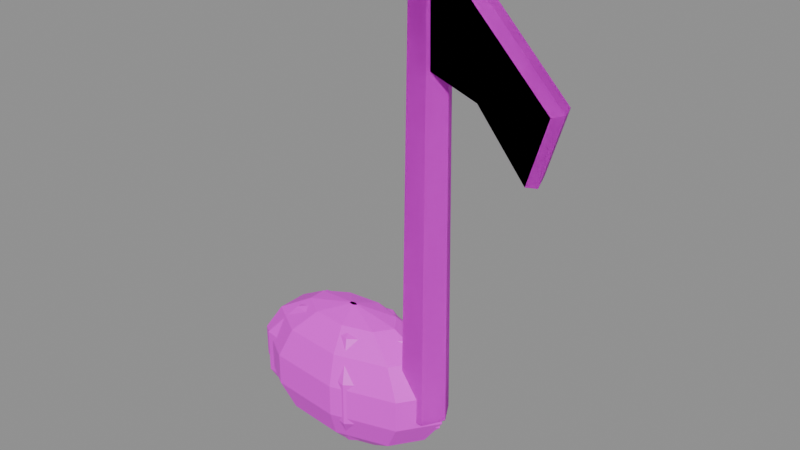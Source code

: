 # Source: FXM_S14_FallingNote.blend  (saved by Blender 5.3.31; exported with 4.5.12 LTS)
import bpy
from mathutils import Matrix  # noqa: F401  (used for matrix-valued properties, if any)

bpy.ops.wm.read_factory_settings(use_empty=True)
scene = bpy.context.scene
scene.name = 'Scene'

# ---- images (referenced by path relative to the original .blend; pixels are not part of the script)
import os
ASSET_DIR = os.environ.get("B2B_ASSET_DIR", "")  # directory of the original .blend (textures are referenced by path, not embedded)
HERE = os.path.dirname(os.path.abspath(__file__))  # packed textures are extracted next to this script under _unpacked/

def load_image(name, relpath, width, height, colorspace="sRGB"):
    """Load a texture the original file referenced (path relative to the .blend, or extracted next to this script)."""
    p = next((c for c in (os.path.join(HERE, relpath), os.path.join(ASSET_DIR, relpath)) if relpath and os.path.exists(c)), "")
    if p:
        img = bpy.data.images.load(p, check_existing=True)
        img.name = name
    else:  # same state as the original file: an image datablock whose file is absent (Cycles renders it pink)
        img = bpy.data.images.new(name, width, height)
        img.source = "FILE"
        img.filepath = "//" + (relpath or name)
    img.colorspace_settings.name = colorspace
    return img
img_t_s14_noteatlas_png = load_image('T_S14_NoteAtlas.png', 'T_S14_NoteAtlas.png', 1024, 1024, 'sRGB')

# ---- materials (node trees are filled in below, after node groups)
mat_mat_fxm_s14_fallingnote = bpy.data.materials.new('MAT_FXM_S14_FallingNote')

# ---- material node trees
mat_mat_fxm_s14_fallingnote.use_nodes = True; mat_mat_fxm_s14_fallingnote.node_tree.nodes.clear()
_N = mat_mat_fxm_s14_fallingnote.node_tree.nodes; _L = mat_mat_fxm_s14_fallingnote.node_tree.links
n0 = _N.new('ShaderNodeBsdfPrincipled'); n0.name = 'Principled BSDF'; n0.location = (-200, 100)
n0.inputs[10].default_value = 0.005
n1 = _N.new('ShaderNodeOutputMaterial'); n1.name = 'Material Output'; n1.location = (200, 100)
n2 = _N.new('ShaderNodeTexImage'); n2.name = 'Image Texture'; n2.location = (0, 0)
n2.image = img_t_s14_noteatlas_png
_L.new(n0.outputs[0], n1.inputs[0])
_L.new(n2.outputs[0], n0.inputs[0])
n1.is_active_output = True

# ---- meshes
me_fxm_s14_fallingnote = bpy.data.meshes.new('FXM_S14_FallingNote')
me_fxm_s14_fallingnote.from_pydata([(-0.06196, 0.0, 0.0), (-0.0641, 0.003061, 0.0), (-0.06949, 0.00469, 0.0), (-0.07563, 0.004124, 0.0), (-0.07964, 0.001629, 0.0), (-0.07964, -0.001629, 0.0), (-0.07563, -0.004124, 0.0), (-0.06949, -0.00469, 0.0), (-0.0641, -0.003061, 0.0), (0.03167, 0.0, 0.01637), (0.007631, 0.03452, 0.01637), (-0.05323, 0.05289, 0.01637), (-0.1224, 0.04651, 0.01637), (-0.1676, 0.01837, 0.01637), (-0.1676, -0.01837, 0.01637), (-0.1224, -0.04651, 0.01637), (-0.05323, -0.05289, 0.01637), (0.007631, -0.03452, 0.01637), (0.106, 0.0, 0.05734), (0.06455, 0.05949, 0.05734), (-0.04033, 0.09114, 0.05734), (-0.1596, 0.08015, 0.05734), (-0.2374, 0.03165, 0.05734), (-0.2374, -0.03165, 0.05734), (-0.1596, -0.08015, 0.05734), (-0.04033, -0.09114, 0.05734), (0.06455, -0.05949, 0.05734), (0.147, 0.0, 0.1152), (0.09597, 0.07327, 0.1152), (-0.03321, 0.1123, 0.1152), (-0.1801, 0.09872, 0.1152), (-0.276, 0.03899, 0.1152), (-0.276, -0.03899, 0.1152), (-0.1801, -0.09872, 0.1152), (-0.03321, -0.1123, 0.1152), (0.09597, -0.07327, 0.1152), (0.147, 0.0, 0.179), (0.09597, 0.07327, 0.179), (-0.03321, 0.1123, 0.179), (-0.1801, 0.09872, 0.179), (-0.276, 0.03899, 0.179), (-0.276, -0.03899, 0.179), (-0.1801, -0.09872, 0.179), (-0.03321, -0.1123, 0.179), (0.09597, -0.07327, 0.179), (0.106, 0.0, 0.2369), (0.06455, 0.05949, 0.2369), (-0.04033, 0.09114, 0.2369), (-0.1596, 0.08015, 0.2369), (-0.2374, 0.03165, 0.2369), (-0.2374, -0.03165, 0.2369), (-0.1596, -0.08015, 0.2369), (-0.04033, -0.09114, 0.2369), (0.06455, -0.05949, 0.2369), (0.03167, 0.0, 0.2778), (0.007631, 0.03452, 0.2778), (-0.05323, 0.05289, 0.2778), (-0.1224, 0.04651, 0.2778), (-0.1676, 0.01837, 0.2778), (-0.1676, -0.01837, 0.2778), (-0.1224, -0.04651, 0.2778), (-0.05323, -0.05289, 0.2778), (0.007631, -0.03452, 0.2778), (-0.06196, 0.0, 0.2942), (-0.0641, 0.003061, 0.2942), (-0.06949, 0.00469, 0.2942), (-0.07563, 0.004124, 0.2942), (-0.07964, 0.001629, 0.2942), (-0.07964, -0.001629, 0.2942), (-0.07563, -0.004124, 0.2942), (-0.06949, -0.00469, 0.2942), (-0.0641, -0.003061, 0.2942), (0.1543, 0.0, 0.1268), (0.1305, 0.04133, 0.1268), (0.08275, 0.04133, 0.1268), (0.05889, 5.844e-18, 0.1268), (0.08275, -0.04133, 0.1268), (0.1305, -0.04133, 0.1268), (0.1442, 0.0, 0.9797), (0.1254, 0.03253, 0.9797), (0.08783, 0.03253, 0.9797), (0.06904, 4.601e-18, 0.9797), (0.08783, -0.03253, 0.9797), (0.1254, -0.03253, 0.9797), (0.0796, -0.02792, 0.9899), (0.1941, -0.02792, 0.9518), (0.3564, -0.02792, 0.7895), (0.3182, -0.02792, 0.6654), (0.2228, -0.02792, 0.78), (0.1082, -0.02792, 0.8182), (0.07107, 0.0, 1.0), (0.1929, 0.0, 0.9594), (0.3655, 0.0, 0.7868), (0.3249, 0.0, 0.6548), (0.2234, 0.0, 0.7766), (0.1015, 0.0, 0.8172), (0.0796, 0.02792, 0.9899), (0.1941, 0.02792, 0.9518), (0.3564, 0.02792, 0.7895), (0.3182, 0.02792, 0.6654), (0.2228, 0.02792, 0.78), (0.1082, 0.02792, 0.8182)], [], [(0, 1, 10, 9), (1, 2, 11, 10), (2, 3, 12, 11), (3, 4, 13, 12), (4, 5, 14, 13), (5, 6, 15, 14), (6, 7, 16, 15), (7, 8, 17, 16), (8, 0, 9, 17), (9, 10, 19, 18), (10, 11, 20, 19), (11, 12, 21, 20), (12, 13, 22, 21), (13, 14, 23, 22), (14, 15, 24, 23), (15, 16, 25, 24), (16, 17, 26, 25), (17, 9, 18, 26), (18, 19, 28, 27), (19, 20, 29, 28), (20, 21, 30, 29), (21, 22, 31, 30), (22, 23, 32, 31), (23, 24, 33, 32), (24, 25, 34, 33), (25, 26, 35, 34), (26, 18, 27, 35), (27, 28, 37, 36), (28, 29, 38, 37), (29, 30, 39, 38), (30, 31, 40, 39), (31, 32, 41, 40), (32, 33, 42, 41), (33, 34, 43, 42), (34, 35, 44, 43), (35, 27, 36, 44), (36, 37, 46, 45), (37, 38, 47, 46), (38, 39, 48, 47), (39, 40, 49, 48), (40, 41, 50, 49), (41, 42, 51, 50), (42, 43, 52, 51), (43, 44, 53, 52), (44, 36, 45, 53), (45, 46, 55, 54), (46, 47, 56, 55), (47, 48, 57, 56), (48, 49, 58, 57), (49, 50, 59, 58), (50, 51, 60, 59), (51, 52, 61, 60), (52, 53, 62, 61), (53, 45, 54, 62), (54, 55, 64, 63), (55, 56, 65, 64), (56, 57, 66, 65), (57, 58, 67, 66), (58, 59, 68, 67), (59, 60, 69, 68), (60, 61, 70, 69), (61, 62, 71, 70), (62, 54, 63, 71), (8, 7, 6, 5, 4, 3, 2, 1, 0), (63, 64, 65, 66, 67, 68, 69, 70, 71), (72, 73, 79, 78), (73, 74, 80, 79), (74, 75, 81, 80), (75, 76, 82, 81), (76, 77, 83, 82), (77, 72, 78, 83), (77, 76, 75, 74, 73, 72), (78, 79, 80, 81, 82, 83), (84, 85, 91, 90), (85, 86, 92, 91), (86, 87, 93, 92), (87, 88, 94, 93), (88, 89, 95, 94), (89, 84, 90, 95), (90, 91, 97, 96), (91, 92, 98, 97), (92, 93, 99, 98), (93, 94, 100, 99), (94, 95, 101, 100), (95, 90, 96, 101), (89, 88, 87, 86, 85, 84), (96, 97, 98, 99, 100, 101)])
_uv = me_fxm_s14_fallingnote.uv_layers.new(name='UVMap')
_uv.uv.foreach_set('vector', [0.53, 0.03, 0.5789, 0.03, 0.5789, 0.09286, 0.53, 0.09286, 0.5789, 0.03, 0.6278, 0.03, 0.6278, 0.09286, 0.5789, 0.09286, 0.6278, 0.03, 0.6767, 0.03, 0.6767, 0.09286, 0.6278, 0.09286, 0.6767, 0.03, 0.7256, 0.03, 0.7256, 0.09286, 0.6767, 0.09286, 0.7256, 0.03, 0.7744, 0.03, 0.7744, 0.09286, 0.7256, 0.09286, 0.7744, 0.03, 0.8233, 0.03, 0.8233, 0.09286, 0.7744, 0.09286, 0.8233, 0.03, 0.8722, 0.03, 0.8722, 0.09286, 0.8233, 0.09286, 0.8722, 0.03, 0.9211, 0.03, 0.9211, 0.09286, 0.8722, 0.09286, 0.9211, 0.03, 0.97, 0.03, 0.97, 0.09286, 0.9211, 0.09286, 0.53, 0.09286, 0.5789, 0.09286, 0.5789, 0.1557, 0.53, 0.1557, 0.5789, 0.09286, 0.6278, 0.09286, 0.6278, 0.1557, 0.5789, 0.1557, 0.6278, 0.09286, 0.6767, 0.09286, 0.6767, 0.1557, 0.6278, 0.1557, 0.6767, 0.09286, 0.7256, 0.09286, 0.7256, 0.1557, 0.6767, 0.1557, 0.7256, 0.09286, 0.7744, 0.09286, 0.7744, 0.1557, 0.7256, 0.1557, 0.7744, 0.09286, 0.8233, 0.09286, 0.8233, 0.1557, 0.7744, 0.1557, 0.8233, 0.09286, 0.8722, 0.09286, 0.8722, 0.1557, 0.8233, 0.1557, 0.8722, 0.09286, 0.9211, 0.09286, 0.9211, 0.1557, 0.8722, 0.1557, 0.9211, 0.09286, 0.97, 0.09286, 0.97, 0.1557, 0.9211, 0.1557, 0.53, 0.1557, 0.5789, 0.1557, 0.5789, 0.2186, 0.53, 0.2186, 0.5789, 0.1557, 0.6278, 0.1557, 0.6278, 0.2186, 0.5789, 0.2186, 0.6278, 0.1557, 0.6767, 0.1557, 0.6767, 0.2186, 0.6278, 0.2186, 0.6767, 0.1557, 0.7256, 0.1557, 0.7256, 0.2186, 0.6767, 0.2186, 0.7256, 0.1557, 0.7744, 0.1557, 0.7744, 0.2186, 0.7256, 0.2186, 0.7744, 0.1557, 0.8233, 0.1557, 0.8233, 0.2186, 0.7744, 0.2186, 0.8233, 0.1557, 0.8722, 0.1557, 0.8722, 0.2186, 0.8233, 0.2186, 0.8722, 0.1557, 0.9211, 0.1557, 0.9211, 0.2186, 0.8722, 0.2186, 0.9211, 0.1557, 0.97, 0.1557, 0.97, 0.2186, 0.9211, 0.2186, 0.53, 0.2186, 0.5789, 0.2186, 0.5789, 0.2814, 0.53, 0.2814, 0.5789, 0.2186, 0.6278, 0.2186, 0.6278, 0.2814, 0.5789, 0.2814, 0.6278, 0.2186, 0.6767, 0.2186, 0.6767, 0.2814, 0.6278, 0.2814, 0.6767, 0.2186, 0.7256, 0.2186, 0.7256, 0.2814, 0.6767, 0.2814, 0.7256, 0.2186, 0.7744, 0.2186, 0.7744, 0.2814, 0.7256, 0.2814, 0.7744, 0.2186, 0.8233, 0.2186, 0.8233, 0.2814, 0.7744, 0.2814, 0.8233, 0.2186, 0.8722, 0.2186, 0.8722, 0.2814, 0.8233, 0.2814, 0.8722, 0.2186, 0.9211, 0.2186, 0.9211, 0.2814, 0.8722, 0.2814, 0.9211, 0.2186, 0.97, 0.2186, 0.97, 0.2814, 0.9211, 0.2814, 0.53, 0.2814, 0.5789, 0.2814, 0.5789, 0.3443, 0.53, 0.3443, 0.5789, 0.2814, 0.6278, 0.2814, 0.6278, 0.3443, 0.5789, 0.3443, 0.6278, 0.2814, 0.6767, 0.2814, 0.6767, 0.3443, 0.6278, 0.3443, 0.6767, 0.2814, 0.7256, 0.2814, 0.7256, 0.3443, 0.6767, 0.3443, 0.7256, 0.2814, 0.7744, 0.2814, 0.7744, 0.3443, 0.7256, 0.3443, 0.7744, 0.2814, 0.8233, 0.2814, 0.8233, 0.3443, 0.7744, 0.3443, 0.8233, 0.2814, 0.8722, 0.2814, 0.8722, 0.3443, 0.8233, 0.3443, 0.8722, 0.2814, 0.9211, 0.2814, 0.9211, 0.3443, 0.8722, 0.3443, 0.9211, 0.2814, 0.97, 0.2814, 0.97, 0.3443, 0.9211, 0.3443, 0.53, 0.3443, 0.5789, 0.3443, 0.5789, 0.4071, 0.53, 0.4071, 0.5789, 0.3443, 0.6278, 0.3443, 0.6278, 0.4071, 0.5789, 0.4071, 0.6278, 0.3443, 0.6767, 0.3443, 0.6767, 0.4071, 0.6278, 0.4071, 0.6767, 0.3443, 0.7256, 0.3443, 0.7256, 0.4071, 0.6767, 0.4071, 0.7256, 0.3443, 0.7744, 0.3443, 0.7744, 0.4071, 0.7256, 0.4071, 0.7744, 0.3443, 0.8233, 0.3443, 0.8233, 0.4071, 0.7744, 0.4071, 0.8233, 0.3443, 0.8722, 0.3443, 0.8722, 0.4071, 0.8233, 0.4071, 0.8722, 0.3443, 0.9211, 0.3443, 0.9211, 0.4071, 0.8722, 0.4071, 0.9211, 0.3443, 0.97, 0.3443, 0.97, 0.4071, 0.9211, 0.4071, 0.53, 0.4071, 0.5789, 0.4071, 0.5789, 0.47, 0.53, 0.47, 0.5789, 0.4071, 0.6278, 0.4071, 0.6278, 0.47, 0.5789, 0.47, 0.6278, 0.4071, 0.6767, 0.4071, 0.6767, 0.47, 0.6278, 0.47, 0.6767, 0.4071, 0.7256, 0.4071, 0.7256, 0.47, 0.6767, 0.47, 0.7256, 0.4071, 0.7744, 0.4071, 0.7744, 0.47, 0.7256, 0.47, 0.7744, 0.4071, 0.8233, 0.4071, 0.8233, 0.47, 0.7744, 0.47, 0.8233, 0.4071, 0.8722, 0.4071, 0.8722, 0.47, 0.8233, 0.47, 0.8722, 0.4071, 0.9211, 0.4071, 0.9211, 0.47, 0.8722, 0.47, 0.9211, 0.4071, 0.97, 0.4071, 0.97, 0.47, 0.9211, 0.47, 0.9118, 0.1142, 0.7867, 0.04201, 0.6444, 0.0671, 0.5515, 0.1778, 0.5515, 0.3222, 0.6444, 0.4329, 0.7867, 0.458, 0.9118, 0.3858, 0.9612, 0.25, 0.9612, 0.25, 0.9118, 0.3858, 0.7867, 0.458, 0.6444, 0.4329, 0.5515, 0.3222, 0.5515, 0.1778, 0.6444, 0.0671, 0.7867, 0.04201, 0.9118, 0.1142, 0.03, 0.53, 0.1033, 0.53, 0.1033, 0.97, 0.03, 0.97, 0.1033, 0.53, 0.1767, 0.53, 0.1767, 0.97, 0.1033, 0.97, 0.1767, 0.53, 0.25, 0.53, 0.25, 0.97, 0.1767, 0.97, 0.25, 0.53, 0.3233, 0.53, 0.3233, 0.97, 0.25, 0.97, 0.3233, 0.53, 0.3967, 0.53, 0.3967, 0.97, 0.3233, 0.97, 0.3967, 0.53, 0.47, 0.53, 0.47, 0.97, 0.3967, 0.97, 0.3556, 0.5671, 0.1444, 0.5671, 0.0388, 0.75, 0.1444, 0.9329, 0.3556, 0.9329, 0.4612, 0.75, 0.4612, 0.75, 0.3556, 0.9329, 0.1444, 0.9329, 0.0388, 0.75, 0.1444, 0.5671, 0.3556, 0.5671, 0.53, 0.03, 0.6033, 0.03, 0.6033, 0.25, 0.53, 0.25, 0.6033, 0.03, 0.6767, 0.03, 0.6767, 0.25, 0.6033, 0.25, 0.6767, 0.03, 0.75, 0.03, 0.75, 0.25, 0.6767, 0.25, 0.75, 0.03, 0.8233, 0.03, 0.8233, 0.25, 0.75, 0.25, 0.8233, 0.03, 0.8967, 0.03, 0.8967, 0.25, 0.8233, 0.25, 0.8967, 0.03, 0.97, 0.03, 0.97, 0.25, 0.8967, 0.25, 0.53, 0.25, 0.6033, 0.25, 0.6033, 0.47, 0.53, 0.47, 0.6033, 0.25, 0.6767, 0.25, 0.6767, 0.47, 0.6033, 0.47, 0.6767, 0.25, 0.75, 0.25, 0.75, 0.47, 0.6767, 0.47, 0.75, 0.25, 0.8233, 0.25, 0.8233, 0.47, 0.75, 0.47, 0.8233, 0.25, 0.8967, 0.25, 0.8967, 0.47, 0.8233, 0.47, 0.8967, 0.25, 0.97, 0.25, 0.97, 0.47, 0.8967, 0.47, 0.8556, 0.0671, 0.6444, 0.0671, 0.5388, 0.25, 0.6444, 0.4329, 0.8556, 0.4329, 0.9612, 0.25, 0.9612, 0.25, 0.8556, 0.4329, 0.6444, 0.4329, 0.5388, 0.25, 0.6444, 0.0671, 0.8556, 0.0671])
me_fxm_s14_fallingnote.materials.append(mat_mat_fxm_s14_fallingnote)
me_fxm_s14_fallingnote.update()
me_fxm_s14_fallingnote_001 = bpy.data.meshes.new('FXM_S14_FallingNote.001')
me_fxm_s14_fallingnote_001.from_pydata([(-0.06196, 0.0, 0.0), (-0.06826, 0.004529, 0.0), (-0.07845, 0.002799, 0.0), (-0.07845, -0.002799, 0.0), (-0.06826, -0.004529, 0.0), (0.06461, 0.0, 0.03015), (-0.02915, 0.06745, 0.03015), (-0.1808, 0.04169, 0.03015), (-0.1808, -0.04169, 0.03015), (-0.02915, -0.06745, 0.03015), (0.1419, 0.0, 0.1028), (-0.005254, 0.1059, 0.1028), (-0.2434, 0.06544, 0.1028), (-0.2434, -0.06544, 0.1028), (-0.005254, -0.1059, 0.1028), (0.1419, 0.0, 0.1915), (-0.005254, 0.1059, 0.1915), (-0.2434, 0.06544, 0.1915), (-0.2434, -0.06544, 0.1915), (-0.005254, -0.1059, 0.1915), (0.06461, 0.0, 0.2641), (-0.02915, 0.06745, 0.2641), (-0.1808, 0.04169, 0.2641), (-0.1808, -0.04169, 0.2641), (-0.02915, -0.06745, 0.2641), (-0.06196, 0.0, 0.2942), (-0.06826, 0.004529, 0.2942), (-0.07845, 0.002799, 0.2942), (-0.07845, -0.002799, 0.2942), (-0.06826, -0.004529, 0.2942), (0.1543, 0.0, 0.1268), (0.1305, 0.04133, 0.1268), (0.08275, 0.04133, 0.1268), (0.05889, 5.844e-18, 0.1268), (0.08275, -0.04133, 0.1268), (0.1305, -0.04133, 0.1268), (0.1442, 0.0, 0.9797), (0.1254, 0.03253, 0.9797), (0.08783, 0.03253, 0.9797), (0.06904, 4.601e-18, 0.9797), (0.08783, -0.03253, 0.9797), (0.1254, -0.03253, 0.9797), (0.0796, -0.02792, 0.9899), (0.1941, -0.02792, 0.9518), (0.3564, -0.02792, 0.7895), (0.3182, -0.02792, 0.6654), (0.2228, -0.02792, 0.78), (0.1082, -0.02792, 0.8182), (0.07107, 0.0, 1.0), (0.1929, 0.0, 0.9594), (0.3655, 0.0, 0.7868), (0.3249, 0.0, 0.6548), (0.2234, 0.0, 0.7766), (0.1015, 0.0, 0.8172), (0.0796, 0.02792, 0.9899), (0.1941, 0.02792, 0.9518), (0.3564, 0.02792, 0.7895), (0.3182, 0.02792, 0.6654), (0.2228, 0.02792, 0.78), (0.1082, 0.02792, 0.8182)], [], [(0, 1, 6, 5), (1, 2, 7, 6), (2, 3, 8, 7), (3, 4, 9, 8), (4, 0, 5, 9), (5, 6, 11, 10), (6, 7, 12, 11), (7, 8, 13, 12), (8, 9, 14, 13), (9, 5, 10, 14), (10, 11, 16, 15), (11, 12, 17, 16), (12, 13, 18, 17), (13, 14, 19, 18), (14, 10, 15, 19), (15, 16, 21, 20), (16, 17, 22, 21), (17, 18, 23, 22), (18, 19, 24, 23), (19, 15, 20, 24), (20, 21, 26, 25), (21, 22, 27, 26), (22, 23, 28, 27), (23, 24, 29, 28), (24, 20, 25, 29), (4, 3, 2, 1, 0), (25, 26, 27, 28, 29), (30, 31, 37, 36), (31, 32, 38, 37), (32, 33, 39, 38), (33, 34, 40, 39), (34, 35, 41, 40), (35, 30, 36, 41), (35, 34, 33, 32, 31, 30), (36, 37, 38, 39, 40, 41), (42, 43, 49, 48), (43, 44, 50, 49), (44, 45, 51, 50), (45, 46, 52, 51), (46, 47, 53, 52), (47, 42, 48, 53), (48, 49, 55, 54), (49, 50, 56, 55), (50, 51, 57, 56), (51, 52, 58, 57), (52, 53, 59, 58), (53, 48, 54, 59), (47, 46, 45, 44, 43, 42), (54, 55, 56, 57, 58, 59)])
_uv = me_fxm_s14_fallingnote_001.uv_layers.new(name='UVMap')
_uv.uv.foreach_set('vector', [0.53, 0.03, 0.618, 0.03, 0.618, 0.118, 0.53, 0.118, 0.618, 0.03, 0.706, 0.03, 0.706, 0.118, 0.618, 0.118, 0.706, 0.03, 0.794, 0.03, 0.794, 0.118, 0.706, 0.118, 0.794, 0.03, 0.882, 0.03, 0.882, 0.118, 0.794, 0.118, 0.882, 0.03, 0.97, 0.03, 0.97, 0.118, 0.882, 0.118, 0.53, 0.118, 0.618, 0.118, 0.618, 0.206, 0.53, 0.206, 0.618, 0.118, 0.706, 0.118, 0.706, 0.206, 0.618, 0.206, 0.706, 0.118, 0.794, 0.118, 0.794, 0.206, 0.706, 0.206, 0.794, 0.118, 0.882, 0.118, 0.882, 0.206, 0.794, 0.206, 0.882, 0.118, 0.97, 0.118, 0.97, 0.206, 0.882, 0.206, 0.53, 0.206, 0.618, 0.206, 0.618, 0.294, 0.53, 0.294, 0.618, 0.206, 0.706, 0.206, 0.706, 0.294, 0.618, 0.294, 0.706, 0.206, 0.794, 0.206, 0.794, 0.294, 0.706, 0.294, 0.794, 0.206, 0.882, 0.206, 0.882, 0.294, 0.794, 0.294, 0.882, 0.206, 0.97, 0.206, 0.97, 0.294, 0.882, 0.294, 0.53, 0.294, 0.618, 0.294, 0.618, 0.382, 0.53, 0.382, 0.618, 0.294, 0.706, 0.294, 0.706, 0.382, 0.618, 0.382, 0.706, 0.294, 0.794, 0.294, 0.794, 0.382, 0.706, 0.382, 0.794, 0.294, 0.882, 0.294, 0.882, 0.382, 0.794, 0.382, 0.882, 0.294, 0.97, 0.294, 0.97, 0.382, 0.882, 0.382, 0.53, 0.382, 0.618, 0.382, 0.618, 0.47, 0.53, 0.47, 0.618, 0.382, 0.706, 0.382, 0.706, 0.47, 0.618, 0.47, 0.706, 0.382, 0.794, 0.382, 0.794, 0.47, 0.706, 0.47, 0.794, 0.382, 0.882, 0.382, 0.882, 0.47, 0.794, 0.47, 0.882, 0.382, 0.97, 0.382, 0.97, 0.47, 0.882, 0.47, 0.8153, 0.04914, 0.5791, 0.1259, 0.5791, 0.3741, 0.8153, 0.4509, 0.9612, 0.25, 0.9612, 0.25, 0.8153, 0.4509, 0.5791, 0.3741, 0.5791, 0.1259, 0.8153, 0.04914, 0.03, 0.53, 0.1033, 0.53, 0.1033, 0.97, 0.03, 0.97, 0.1033, 0.53, 0.1767, 0.53, 0.1767, 0.97, 0.1033, 0.97, 0.1767, 0.53, 0.25, 0.53, 0.25, 0.97, 0.1767, 0.97, 0.25, 0.53, 0.3233, 0.53, 0.3233, 0.97, 0.25, 0.97, 0.3233, 0.53, 0.3967, 0.53, 0.3967, 0.97, 0.3233, 0.97, 0.3967, 0.53, 0.47, 0.53, 0.47, 0.97, 0.3967, 0.97, 0.3556, 0.5671, 0.1444, 0.5671, 0.0388, 0.75, 0.1444, 0.9329, 0.3556, 0.9329, 0.4612, 0.75, 0.4612, 0.75, 0.3556, 0.9329, 0.1444, 0.9329, 0.0388, 0.75, 0.1444, 0.5671, 0.3556, 0.5671, 0.53, 0.03, 0.6033, 0.03, 0.6033, 0.25, 0.53, 0.25, 0.6033, 0.03, 0.6767, 0.03, 0.6767, 0.25, 0.6033, 0.25, 0.6767, 0.03, 0.75, 0.03, 0.75, 0.25, 0.6767, 0.25, 0.75, 0.03, 0.8233, 0.03, 0.8233, 0.25, 0.75, 0.25, 0.8233, 0.03, 0.8967, 0.03, 0.8967, 0.25, 0.8233, 0.25, 0.8967, 0.03, 0.97, 0.03, 0.97, 0.25, 0.8967, 0.25, 0.53, 0.25, 0.6033, 0.25, 0.6033, 0.47, 0.53, 0.47, 0.6033, 0.25, 0.6767, 0.25, 0.6767, 0.47, 0.6033, 0.47, 0.6767, 0.25, 0.75, 0.25, 0.75, 0.47, 0.6767, 0.47, 0.75, 0.25, 0.8233, 0.25, 0.8233, 0.47, 0.75, 0.47, 0.8233, 0.25, 0.8967, 0.25, 0.8967, 0.47, 0.8233, 0.47, 0.8967, 0.25, 0.97, 0.25, 0.97, 0.47, 0.8967, 0.47, 0.8556, 0.0671, 0.6444, 0.0671, 0.5388, 0.25, 0.6444, 0.4329, 0.8556, 0.4329, 0.9612, 0.25, 0.9612, 0.25, 0.8556, 0.4329, 0.6444, 0.4329, 0.5388, 0.25, 0.6444, 0.0671, 0.8556, 0.0671])
me_fxm_s14_fallingnote_001.materials.append(mat_mat_fxm_s14_fallingnote)
me_fxm_s14_fallingnote_001.update()

# ---- objects
ob_fxm_s14_fallingnote_lod0 = bpy.data.objects.new('FXM_S14_FallingNote_LOD0', me_fxm_s14_fallingnote)
ob_fxm_s14_fallingnote_lod1 = bpy.data.objects.new('FXM_S14_FallingNote_LOD1', me_fxm_s14_fallingnote_001)
ob_socket_trail = bpy.data.objects.new('Socket_Trail', None)

# ---- transforms, parenting, visibility, modifiers, constraints
ob_fxm_s14_fallingnote_lod0.location = (0.0, 0.0, 0.0)
ob_fxm_s14_fallingnote_lod1.location = (0.0, 0.0, 0.0)
ob_socket_trail.location = (0.1, 0.0, 0.97)

# ---- collection membership
scene.collection.objects.link(ob_fxm_s14_fallingnote_lod0)
scene.collection.objects.link(ob_fxm_s14_fallingnote_lod1)
scene.collection.objects.link(ob_socket_trail)

# ---- scene / render settings (as saved in the file)
scene.frame_start = 1; scene.frame_end = 250; scene.frame_set(1)
scene.render.engine = 'BLENDER_EEVEE_NEXT'
scene.render.bake_bias = 0.0
scene.render.bake_samples = 0
scene.render.compositor_device = 'GPU'
scene.eevee.use_volume_custom_range = False
scene.eevee.fast_gi_thickness_near = 0.1
scene.eevee.fast_gi_thickness_far = 0.0
scene.eevee.ray_tracing_options.screen_trace_thickness = 0.1
bpy.context.view_layer.update()

# ---- added for rendering (the .blend has no active camera and no usable light): camera, sun + grey world if the file has none
cam_auto = bpy.data.cameras.new('AutoCamera')
cam_auto.lens = 50.0
cam_auto.sensor_width = 36.0
cam_auto.clip_end = 1000.0
ob_auto_camera = bpy.data.objects.new('AutoCamera', cam_auto)
scene.collection.objects.link(ob_auto_camera)
ob_auto_camera.location = (1.16347, -1.34244, 1.39496)
ob_auto_camera.rotation_euler = (1.09748, -7.21219e-08, 0.694738)
scene.camera = ob_auto_camera
light_auto_sun = bpy.data.lights.new('AutoSun', 'SUN')
light_auto_sun.energy = 3.0
light_auto_sun.angle = 0.0523599
ob_auto_sun = bpy.data.objects.new('AutoSun', light_auto_sun)
scene.collection.objects.link(ob_auto_sun)
ob_auto_sun.rotation_euler = (0.872665, 0.174533, 0.523599)
if scene.world is None:
    world_auto = bpy.data.worlds.new('AutoWorld')
    world_auto.color = (0.3, 0.3, 0.3)
    scene.world = world_auto
bpy.context.view_layer.update()
